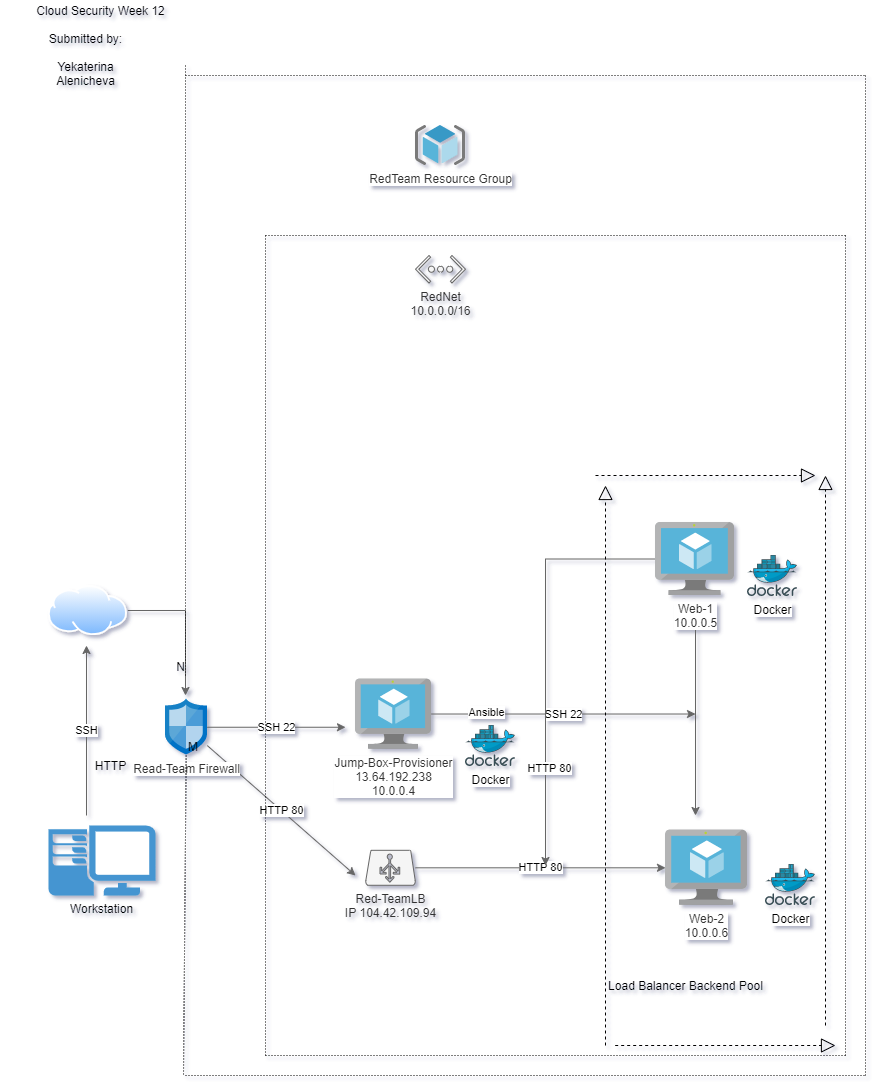

The diagram above was exported from draw.io. Its source (the exported page's mxGraphModel, read from the mxfile embedded in the PNG):
<mxGraphModel dx="1888" dy="587" grid="1" gridSize="10" guides="1" tooltips="1" connect="1" arrows="1" fold="1" page="1" pageScale="1" pageWidth="850" pageHeight="1100" math="0" shadow="1">
  <root>
    <mxCell id="0" />
    <mxCell id="1" parent="0" />
    <mxCell id="Awg-AvHkiNk5cjMsi5fb-13" value="SSH" style="edgeStyle=orthogonalEdgeStyle;rounded=0;orthogonalLoop=1;jettySize=auto;html=1;fillColor=#f5f5f5;strokeColor=#666666;" parent="1" edge="1">
      <mxGeometry relative="1" as="geometry">
        <mxPoint x="61" y="650" as="targetPoint" />
        <mxPoint x="61" y="820" as="sourcePoint" />
      </mxGeometry>
    </mxCell>
    <mxCell id="Awg-AvHkiNk5cjMsi5fb-1" value="Workstation" style="pointerEvents=1;shadow=0;dashed=0;html=1;strokeColor=none;fillColor=#4495D1;labelPosition=center;verticalLabelPosition=bottom;verticalAlign=top;align=center;outlineConnect=0;shape=mxgraph.veeam.2d.workstation;" parent="1" vertex="1">
      <mxGeometry x="22.97" y="830" width="107.03" height="70" as="geometry" />
    </mxCell>
    <mxCell id="Awg-AvHkiNk5cjMsi5fb-14" style="edgeStyle=orthogonalEdgeStyle;rounded=0;orthogonalLoop=1;jettySize=auto;html=1;exitX=1;exitY=0.5;exitDx=0;exitDy=0;fillColor=#f5f5f5;strokeColor=#666666;" parent="1" source="Awg-AvHkiNk5cjMsi5fb-2" edge="1">
      <mxGeometry relative="1" as="geometry">
        <mxPoint x="160" y="700" as="targetPoint" />
        <Array as="points">
          <mxPoint x="160" y="615" />
        </Array>
      </mxGeometry>
    </mxCell>
    <mxCell id="Awg-AvHkiNk5cjMsi5fb-2" value="" style="aspect=fixed;perimeter=ellipsePerimeter;html=1;align=center;shadow=0;dashed=0;spacingTop=3;image;image=img/lib/active_directory/internet_cloud.svg;" parent="1" vertex="1">
      <mxGeometry x="22.97" y="590" width="79.37" height="50" as="geometry" />
    </mxCell>
    <mxCell id="Awg-AvHkiNk5cjMsi5fb-18" value="HTTP 80" style="edgeStyle=none;rounded=0;orthogonalLoop=1;jettySize=auto;html=1;fillColor=#f5f5f5;strokeColor=#666666;" parent="1" source="Awg-AvHkiNk5cjMsi5fb-3" edge="1">
      <mxGeometry relative="1" as="geometry">
        <mxPoint x="330" y="880" as="targetPoint" />
      </mxGeometry>
    </mxCell>
    <mxCell id="Awg-AvHkiNk5cjMsi5fb-19" value="SSH 22" style="edgeStyle=none;rounded=0;orthogonalLoop=1;jettySize=auto;html=1;fillColor=#f5f5f5;strokeColor=#666666;" parent="1" source="Awg-AvHkiNk5cjMsi5fb-3" edge="1">
      <mxGeometry relative="1" as="geometry">
        <mxPoint x="320" y="731.7549999999999" as="targetPoint" />
      </mxGeometry>
    </mxCell>
    <mxCell id="Awg-AvHkiNk5cjMsi5fb-3" value="Read-Team Firewall&lt;br&gt;" style="aspect=fixed;html=1;points=[];align=center;image;fontSize=12;image=img/lib/mscae/Network_Security_Groups_Classic.svg;fillColor=#f5f5f5;strokeColor=#666666;fontColor=#333333;" parent="1" vertex="1">
      <mxGeometry x="140" y="703.51" width="41.8" height="56.49" as="geometry" />
    </mxCell>
    <mxCell id="Awg-AvHkiNk5cjMsi5fb-26" value="HTTP 80" style="edgeStyle=orthogonalEdgeStyle;rounded=0;orthogonalLoop=1;jettySize=auto;html=1;fillColor=#f5f5f5;strokeColor=#666666;" parent="1" source="Awg-AvHkiNk5cjMsi5fb-5" target="Awg-AvHkiNk5cjMsi5fb-7" edge="1">
      <mxGeometry relative="1" as="geometry" />
    </mxCell>
    <mxCell id="Awg-AvHkiNk5cjMsi5fb-5" value="Red-TeamLB&lt;br&gt;IP 104.42.109.94" style="verticalLabelPosition=bottom;html=1;verticalAlign=top;align=center;shape=mxgraph.azure.azure_load_balancer;fillColor=#f5f5f5;strokeColor=#666666;fontColor=#333333;" parent="1" vertex="1">
      <mxGeometry x="340" y="854.77" width="50" height="35" as="geometry" />
    </mxCell>
    <mxCell id="Awg-AvHkiNk5cjMsi5fb-24" value="SSH 22" style="edgeStyle=none;rounded=0;orthogonalLoop=1;jettySize=auto;html=1;fillColor=#f5f5f5;strokeColor=#666666;" parent="1" source="Awg-AvHkiNk5cjMsi5fb-6" edge="1">
      <mxGeometry relative="1" as="geometry">
        <mxPoint x="670" y="718.51" as="targetPoint" />
      </mxGeometry>
    </mxCell>
    <mxCell id="Awg-AvHkiNk5cjMsi5fb-45" value="Ansible" style="edgeLabel;html=1;align=center;verticalAlign=middle;resizable=0;points=[];" parent="Awg-AvHkiNk5cjMsi5fb-24" vertex="1" connectable="0">
      <mxGeometry x="-0.857" y="2" relative="1" as="geometry">
        <mxPoint x="35" as="offset" />
      </mxGeometry>
    </mxCell>
    <mxCell id="Awg-AvHkiNk5cjMsi5fb-6" value="Jump-Box-Provisioner&lt;br&gt;13.64.192.238&lt;br&gt;10.0.0.4&lt;br&gt;" style="aspect=fixed;html=1;points=[];align=center;image;fontSize=12;image=img/lib/mscae/Virtual_Machine.svg;fillColor=#f5f5f5;strokeColor=#666666;fontColor=#333333;" parent="1" vertex="1">
      <mxGeometry x="330" y="683.51" width="76.09" height="70" as="geometry" />
    </mxCell>
    <mxCell id="Awg-AvHkiNk5cjMsi5fb-7" value="Web-2&lt;br&gt;10.0.0.6&lt;br&gt;" style="aspect=fixed;html=1;points=[];align=center;image;fontSize=12;image=img/lib/mscae/Virtual_Machine.svg;fillColor=#f5f5f5;strokeColor=#666666;fontColor=#333333;" parent="1" vertex="1">
      <mxGeometry x="640" y="834.54" width="82.02" height="75.46" as="geometry" />
    </mxCell>
    <mxCell id="Awg-AvHkiNk5cjMsi5fb-23" style="edgeStyle=none;rounded=0;orthogonalLoop=1;jettySize=auto;html=1;fillColor=#f5f5f5;strokeColor=#666666;" parent="1" edge="1">
      <mxGeometry relative="1" as="geometry">
        <mxPoint x="670" y="820" as="targetPoint" />
        <mxPoint x="670" y="620" as="sourcePoint" />
      </mxGeometry>
    </mxCell>
    <mxCell id="Awg-AvHkiNk5cjMsi5fb-27" style="edgeStyle=orthogonalEdgeStyle;rounded=0;orthogonalLoop=1;jettySize=auto;html=1;fillColor=#f5f5f5;strokeColor=#666666;" parent="1" source="Awg-AvHkiNk5cjMsi5fb-8" edge="1">
      <mxGeometry relative="1" as="geometry">
        <mxPoint x="520" y="870" as="targetPoint" />
        <Array as="points">
          <mxPoint x="520" y="563" />
        </Array>
      </mxGeometry>
    </mxCell>
    <mxCell id="Awg-AvHkiNk5cjMsi5fb-46" value="HTTP 80" style="edgeLabel;html=1;align=center;verticalAlign=middle;resizable=0;points=[];" parent="Awg-AvHkiNk5cjMsi5fb-27" vertex="1" connectable="0">
      <mxGeometry x="0.534" y="3" relative="1" as="geometry">
        <mxPoint as="offset" />
      </mxGeometry>
    </mxCell>
    <mxCell id="Awg-AvHkiNk5cjMsi5fb-9" value="RedTeam Resource Group&lt;br&gt;" style="aspect=fixed;html=1;points=[];align=center;image;fontSize=12;image=img/lib/mscae/ResourceGroup.svg;fillColor=#f5f5f5;strokeColor=#666666;fontColor=#333333;" parent="1" vertex="1">
      <mxGeometry x="390" y="130" width="50" height="40" as="geometry" />
    </mxCell>
    <mxCell id="Awg-AvHkiNk5cjMsi5fb-11" value="RedNet&lt;br&gt;10.0.0.0/16" style="verticalLabelPosition=bottom;html=1;verticalAlign=top;align=center;shape=mxgraph.azure.virtual_network;pointerEvents=1;fillColor=#f5f5f5;strokeColor=#666666;fontColor=#333333;" parent="1" vertex="1">
      <mxGeometry x="390" y="260" width="50" height="27.500000000000004" as="geometry" />
    </mxCell>
    <mxCell id="Awg-AvHkiNk5cjMsi5fb-35" value="Docker&lt;br&gt;" style="aspect=fixed;html=1;points=[];align=center;image;fontSize=12;image=img/lib/mscae/Docker.svg;rounded=0;sketch=0;" parent="1" vertex="1">
      <mxGeometry x="722.02" y="560" width="50" height="41" as="geometry" />
    </mxCell>
    <mxCell id="Awg-AvHkiNk5cjMsi5fb-37" value="Docker&lt;br&gt;" style="aspect=fixed;html=1;points=[];align=center;image;fontSize=12;image=img/lib/mscae/Docker.svg;rounded=0;sketch=0;" parent="1" vertex="1">
      <mxGeometry x="740" y="869" width="50" height="41" as="geometry" />
    </mxCell>
    <mxCell id="Awg-AvHkiNk5cjMsi5fb-38" value="Docker" style="aspect=fixed;html=1;points=[];align=center;image;fontSize=12;image=img/lib/mscae/Docker.svg;rounded=0;sketch=0;" parent="1" vertex="1">
      <mxGeometry x="440" y="730" width="50" height="41" as="geometry" />
    </mxCell>
    <mxCell id="Awg-AvHkiNk5cjMsi5fb-44" value="HTTP" style="text;html=1;align=center;verticalAlign=middle;resizable=0;points=[];autosize=1;strokeColor=none;" parent="1" vertex="1">
      <mxGeometry x="60" y="760" width="50" height="20" as="geometry" />
    </mxCell>
    <mxCell id="Awg-AvHkiNk5cjMsi5fb-47" value="Load Balancer Backend Pool" style="text;html=1;align=center;verticalAlign=middle;resizable=0;points=[];autosize=1;strokeColor=none;" parent="1" vertex="1">
      <mxGeometry x="575" y="980" width="170" height="20" as="geometry" />
    </mxCell>
    <mxCell id="Awg-AvHkiNk5cjMsi5fb-8" value="Web-1&lt;br&gt;10.0.0.5&lt;br&gt;" style="aspect=fixed;html=1;points=[];align=center;image;fontSize=12;image=img/lib/mscae/Virtual_Machine.svg;fillColor=#f5f5f5;strokeColor=#666666;fontColor=#333333;shadow=1;" parent="1" vertex="1">
      <mxGeometry x="630" y="527" width="79.35" height="73" as="geometry" />
    </mxCell>
    <mxCell id="gNILaTrq0CdWEwXx_p2K-10" value="" style="endArrow=block;dashed=1;endFill=0;endSize=12;html=1;" parent="1" edge="1">
      <mxGeometry width="160" relative="1" as="geometry">
        <mxPoint x="589.67" y="1050" as="sourcePoint" />
        <mxPoint x="810" y="1050" as="targetPoint" />
      </mxGeometry>
    </mxCell>
    <mxCell id="gNILaTrq0CdWEwXx_p2K-11" value="" style="endArrow=block;dashed=1;endFill=0;endSize=12;html=1;" parent="1" edge="1">
      <mxGeometry width="160" relative="1" as="geometry">
        <mxPoint x="800" y="1030" as="sourcePoint" />
        <mxPoint x="800" y="480" as="targetPoint" />
      </mxGeometry>
    </mxCell>
    <mxCell id="gNILaTrq0CdWEwXx_p2K-12" value="" style="endArrow=block;dashed=1;endFill=0;endSize=12;html=1;" parent="1" edge="1">
      <mxGeometry width="160" relative="1" as="geometry">
        <mxPoint x="570" y="480" as="sourcePoint" />
        <mxPoint x="790" y="480" as="targetPoint" />
        <Array as="points" />
      </mxGeometry>
    </mxCell>
    <mxCell id="gNILaTrq0CdWEwXx_p2K-13" value="" style="endArrow=block;dashed=1;endFill=0;endSize=12;html=1;" parent="1" edge="1">
      <mxGeometry width="160" relative="1" as="geometry">
        <mxPoint x="580" y="1050" as="sourcePoint" />
        <mxPoint x="580" y="490" as="targetPoint" />
      </mxGeometry>
    </mxCell>
    <mxCell id="gNILaTrq0CdWEwXx_p2K-14" value="" style="endArrow=none;html=1;rounded=0;dashed=1;dashPattern=1 2;" parent="1" edge="1">
      <mxGeometry relative="1" as="geometry">
        <mxPoint x="160" y="70" as="sourcePoint" />
        <mxPoint x="160" y="680" as="targetPoint" />
      </mxGeometry>
    </mxCell>
    <mxCell id="gNILaTrq0CdWEwXx_p2K-16" value="N" style="resizable=0;html=1;align=right;verticalAlign=bottom;" parent="gNILaTrq0CdWEwXx_p2K-14" connectable="0" vertex="1">
      <mxGeometry x="1" relative="1" as="geometry" />
    </mxCell>
    <mxCell id="gNILaTrq0CdWEwXx_p2K-17" value="" style="endArrow=none;html=1;rounded=0;dashed=1;dashPattern=1 2;" parent="1" source="Awg-AvHkiNk5cjMsi5fb-3" edge="1">
      <mxGeometry relative="1" as="geometry">
        <mxPoint x="630" y="630" as="sourcePoint" />
        <mxPoint x="158" y="1080" as="targetPoint" />
      </mxGeometry>
    </mxCell>
    <mxCell id="gNILaTrq0CdWEwXx_p2K-18" value="M" style="resizable=0;html=1;align=left;verticalAlign=bottom;" parent="gNILaTrq0CdWEwXx_p2K-17" connectable="0" vertex="1">
      <mxGeometry x="-1" relative="1" as="geometry" />
    </mxCell>
    <mxCell id="gNILaTrq0CdWEwXx_p2K-20" value="" style="endArrow=none;html=1;rounded=0;dashed=1;dashPattern=1 2;" parent="1" edge="1">
      <mxGeometry relative="1" as="geometry">
        <mxPoint x="160" y="1080" as="sourcePoint" />
        <mxPoint x="840" y="1080" as="targetPoint" />
      </mxGeometry>
    </mxCell>
    <mxCell id="gNILaTrq0CdWEwXx_p2K-23" value="" style="endArrow=none;html=1;rounded=0;dashed=1;dashPattern=1 2;" parent="1" edge="1">
      <mxGeometry relative="1" as="geometry">
        <mxPoint x="840" y="1080" as="sourcePoint" />
        <mxPoint x="840" y="80" as="targetPoint" />
      </mxGeometry>
    </mxCell>
    <mxCell id="gNILaTrq0CdWEwXx_p2K-26" value="" style="endArrow=none;html=1;rounded=0;dashed=1;dashPattern=1 2;" parent="1" edge="1">
      <mxGeometry relative="1" as="geometry">
        <mxPoint x="160" y="80" as="sourcePoint" />
        <mxPoint x="840" y="80" as="targetPoint" />
      </mxGeometry>
    </mxCell>
    <mxCell id="gNILaTrq0CdWEwXx_p2K-29" value="" style="endArrow=none;html=1;rounded=0;dashed=1;dashPattern=1 2;" parent="1" edge="1">
      <mxGeometry relative="1" as="geometry">
        <mxPoint x="240" y="240" as="sourcePoint" />
        <mxPoint x="820" y="240" as="targetPoint" />
      </mxGeometry>
    </mxCell>
    <mxCell id="gNILaTrq0CdWEwXx_p2K-31" value="" style="endArrow=none;html=1;rounded=0;dashed=1;dashPattern=1 2;" parent="1" edge="1">
      <mxGeometry relative="1" as="geometry">
        <mxPoint x="240" y="240" as="sourcePoint" />
        <mxPoint x="240" y="1060" as="targetPoint" />
      </mxGeometry>
    </mxCell>
    <mxCell id="gNILaTrq0CdWEwXx_p2K-33" value="" style="endArrow=none;html=1;rounded=0;dashed=1;dashPattern=1 2;" parent="1" edge="1">
      <mxGeometry relative="1" as="geometry">
        <mxPoint x="820" y="240" as="sourcePoint" />
        <mxPoint x="820" y="1060" as="targetPoint" />
      </mxGeometry>
    </mxCell>
    <mxCell id="gNILaTrq0CdWEwXx_p2K-35" value="" style="endArrow=none;html=1;rounded=0;dashed=1;dashPattern=1 2;" parent="1" edge="1">
      <mxGeometry relative="1" as="geometry">
        <mxPoint x="240" y="1060" as="sourcePoint" />
        <mxPoint x="820" y="1060" as="targetPoint" />
      </mxGeometry>
    </mxCell>
    <mxCell id="gNILaTrq0CdWEwXx_p2K-40" value="&amp;nbsp; &amp;nbsp; &amp;nbsp; &amp;nbsp; &amp;nbsp;Cloud Security Week 12&lt;br&gt;&lt;br&gt;Submitted by:&lt;br&gt;&lt;br&gt;Yekaterina&lt;br&gt;Alenicheva" style="text;html=1;align=center;verticalAlign=middle;resizable=0;points=[];autosize=1;strokeColor=none;" parent="1" vertex="1">
      <mxGeometry x="-25" y="5" width="170" height="90" as="geometry" />
    </mxCell>
  </root>
</mxGraphModel>